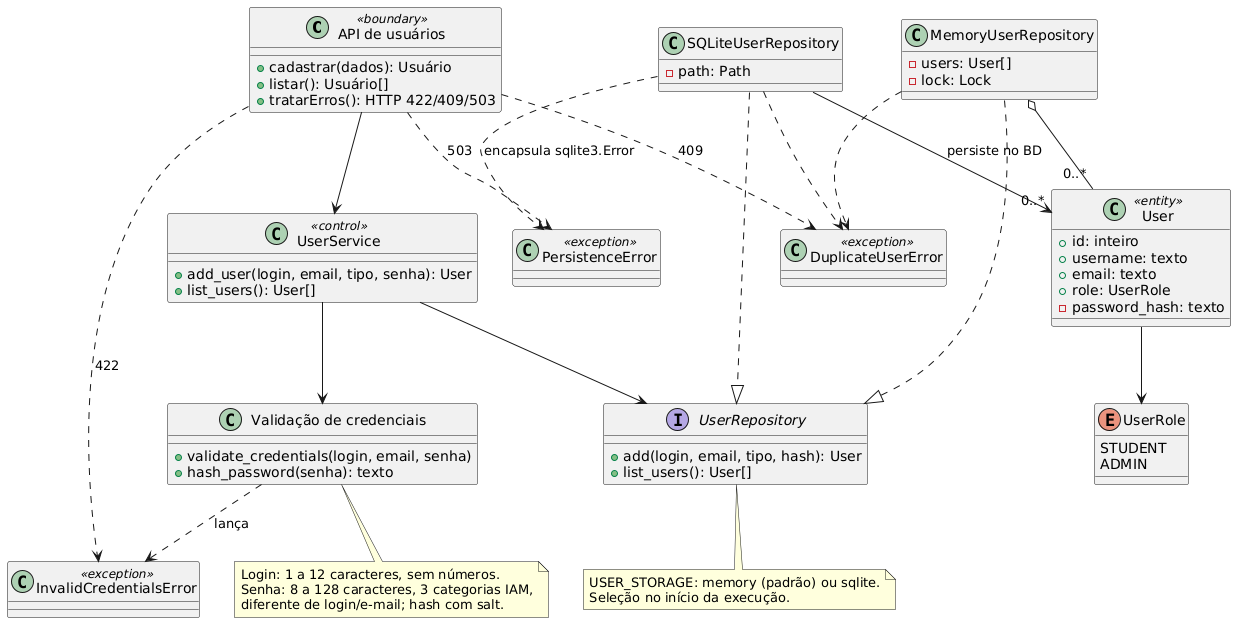

The diagram above was rendered by PlantUML. Its source (embedded in the PNG):
@startuml
class "API de usuários" as API <<boundary>> {
  +cadastrar(dados): Usuário
  +listar(): Usuário[]
  +tratarErros(): HTTP 422/409/503
}
class UserService <<control>> {
  +add_user(login, email, tipo, senha): User
  +list_users(): User[]
}
class "Validação de credenciais" as Credentials {
  +validate_credentials(login, email, senha)
  +hash_password(senha): texto
}
class User <<entity>> {
  +id: inteiro
  +username: texto
  +email: texto
  +role: UserRole
  -password_hash: texto
}
enum UserRole {
  STUDENT
  ADMIN
}
interface UserRepository {
  +add(login, email, tipo, hash): User
  +list_users(): User[]
}
class MemoryUserRepository {
  -users: User[]
  -lock: Lock
}
class SQLiteUserRepository {
  -path: Path
}
class InvalidCredentialsError <<exception>>
class DuplicateUserError <<exception>>
class PersistenceError <<exception>>
API --> UserService
API ..> InvalidCredentialsError : 422
API ..> DuplicateUserError : 409
API ..> PersistenceError : 503
UserService --> Credentials
UserService --> UserRepository
Credentials ..> InvalidCredentialsError : lança
MemoryUserRepository ..|> UserRepository
SQLiteUserRepository ..|> UserRepository
MemoryUserRepository o-- "0..*" User
SQLiteUserRepository --> "0..*" User : persiste no BD
MemoryUserRepository ..> DuplicateUserError
SQLiteUserRepository ..> DuplicateUserError
SQLiteUserRepository ..> PersistenceError : encapsula sqlite3.Error
User --> UserRole
note bottom of Credentials
  Login: 1 a 12 caracteres, sem números.
  Senha: 8 a 128 caracteres, 3 categorias IAM,
  diferente de login/e-mail; hash com salt.
end note
note bottom of UserRepository
  USER_STORAGE: memory (padrão) ou sqlite.
  Seleção no início da execução.
end note
@enduml